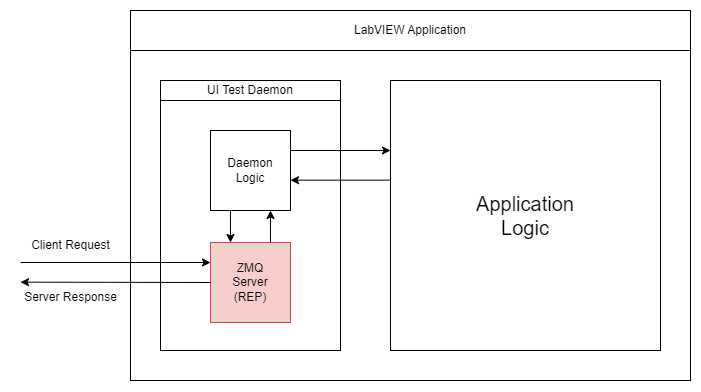

The diagram above was exported from draw.io. Its source (the exported page's mxGraphModel, read from the mxfile embedded in the PNG):
<mxGraphModel dx="1430" dy="781" grid="1" gridSize="10" guides="1" tooltips="1" connect="1" arrows="1" fold="1" page="1" pageScale="1" pageWidth="827" pageHeight="1169" background="#ffffff" math="0" shadow="0">
  <root>
    <mxCell id="0" />
    <mxCell id="1" parent="0" />
    <mxCell id="MQpZrQVpcTxIOg1yM8cY-1" value="" style="whiteSpace=wrap;html=1;" vertex="1" parent="1">
      <mxGeometry x="160" y="400" width="560" height="360" as="geometry" />
    </mxCell>
    <mxCell id="MQpZrQVpcTxIOg1yM8cY-3" value="LabVIEW Application" style="whiteSpace=wrap;html=1;" vertex="1" parent="1">
      <mxGeometry x="160" y="390" width="560" height="40" as="geometry" />
    </mxCell>
    <mxCell id="MQpZrQVpcTxIOg1yM8cY-6" value="&lt;font style=&quot;font-size: 20px;&quot;&gt;Application&lt;br&gt;Logic&lt;/font&gt;" style="whiteSpace=wrap;html=1;aspect=fixed;" vertex="1" parent="1">
      <mxGeometry x="420" y="460" width="270" height="270" as="geometry" />
    </mxCell>
    <mxCell id="MQpZrQVpcTxIOg1yM8cY-8" value="Client Request" style="text;html=1;align=center;verticalAlign=middle;resizable=0;points=[];autosize=1;strokeColor=none;fillColor=none;" vertex="1" parent="1">
      <mxGeometry x="50" y="610" width="100" height="30" as="geometry" />
    </mxCell>
    <mxCell id="MQpZrQVpcTxIOg1yM8cY-10" value="Server Response" style="text;html=1;align=center;verticalAlign=middle;resizable=0;points=[];autosize=1;strokeColor=none;fillColor=none;" vertex="1" parent="1">
      <mxGeometry x="40" y="662" width="120" height="30" as="geometry" />
    </mxCell>
    <mxCell id="MQpZrQVpcTxIOg1yM8cY-14" value="" style="rounded=0;whiteSpace=wrap;html=1;" vertex="1" parent="1">
      <mxGeometry x="190" y="460" width="180" height="270" as="geometry" />
    </mxCell>
    <mxCell id="MQpZrQVpcTxIOg1yM8cY-5" value="UI&amp;nbsp;Test&amp;nbsp;Daemon" style="whiteSpace=wrap;html=1;" vertex="1" parent="1">
      <mxGeometry x="190" y="460" width="180" height="20" as="geometry" />
    </mxCell>
    <mxCell id="MQpZrQVpcTxIOg1yM8cY-16" style="edgeStyle=orthogonalEdgeStyle;rounded=0;orthogonalLoop=1;jettySize=auto;html=1;exitX=0.75;exitY=0;exitDx=0;exitDy=0;entryX=0.75;entryY=1;entryDx=0;entryDy=0;" edge="1" parent="1" source="MQpZrQVpcTxIOg1yM8cY-4" target="MQpZrQVpcTxIOg1yM8cY-15">
      <mxGeometry relative="1" as="geometry" />
    </mxCell>
    <mxCell id="MQpZrQVpcTxIOg1yM8cY-4" value="ZMQ&lt;br&gt;Server&lt;br&gt;(REP)" style="whiteSpace=wrap;html=1;aspect=fixed;fillColor=#f8cecc;strokeColor=#b85450;" vertex="1" parent="1">
      <mxGeometry x="240" y="622" width="80" height="80" as="geometry" />
    </mxCell>
    <mxCell id="MQpZrQVpcTxIOg1yM8cY-7" value="" style="endArrow=classic;html=1;rounded=0;entryX=0;entryY=0.25;entryDx=0;entryDy=0;" edge="1" parent="1" target="MQpZrQVpcTxIOg1yM8cY-4">
      <mxGeometry width="50" height="50" relative="1" as="geometry">
        <mxPoint x="50" y="642" as="sourcePoint" />
        <mxPoint x="170" y="642" as="targetPoint" />
      </mxGeometry>
    </mxCell>
    <mxCell id="MQpZrQVpcTxIOg1yM8cY-9" value="" style="endArrow=classic;html=1;rounded=0;entryX=0;entryY=0.25;entryDx=0;entryDy=0;exitX=0;exitY=0.5;exitDx=0;exitDy=0;" edge="1" parent="1" source="MQpZrQVpcTxIOg1yM8cY-4">
      <mxGeometry width="50" height="50" relative="1" as="geometry">
        <mxPoint x="190" y="661.66" as="sourcePoint" />
        <mxPoint x="50" y="661.66" as="targetPoint" />
      </mxGeometry>
    </mxCell>
    <mxCell id="MQpZrQVpcTxIOg1yM8cY-17" style="edgeStyle=orthogonalEdgeStyle;rounded=0;orthogonalLoop=1;jettySize=auto;html=1;exitX=0.25;exitY=1;exitDx=0;exitDy=0;entryX=0.25;entryY=0;entryDx=0;entryDy=0;" edge="1" parent="1" source="MQpZrQVpcTxIOg1yM8cY-15" target="MQpZrQVpcTxIOg1yM8cY-4">
      <mxGeometry relative="1" as="geometry" />
    </mxCell>
    <mxCell id="MQpZrQVpcTxIOg1yM8cY-15" value="Daemon&lt;br&gt;Logic" style="whiteSpace=wrap;html=1;aspect=fixed;" vertex="1" parent="1">
      <mxGeometry x="240" y="510" width="80" height="80" as="geometry" />
    </mxCell>
    <mxCell id="MQpZrQVpcTxIOg1yM8cY-19" value="" style="endArrow=classic;html=1;rounded=0;" edge="1" parent="1">
      <mxGeometry width="50" height="50" relative="1" as="geometry">
        <mxPoint x="320" y="530" as="sourcePoint" />
        <mxPoint x="420" y="530" as="targetPoint" />
      </mxGeometry>
    </mxCell>
    <mxCell id="MQpZrQVpcTxIOg1yM8cY-20" value="" style="endArrow=classic;html=1;rounded=0;" edge="1" parent="1">
      <mxGeometry width="50" height="50" relative="1" as="geometry">
        <mxPoint x="420" y="559.66" as="sourcePoint" />
        <mxPoint x="320" y="559.66" as="targetPoint" />
      </mxGeometry>
    </mxCell>
  </root>
</mxGraphModel>